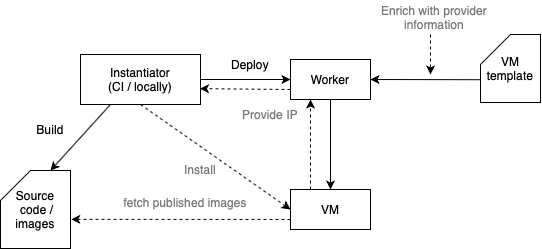

The diagram above was exported from draw.io. Its source (the exported page's mxGraphModel, read from the mxfile embedded in the PNG):
<mxGraphModel dx="572" dy="646" grid="1" gridSize="10" guides="1" tooltips="1" connect="1" arrows="0" fold="1" page="1" pageScale="1" pageWidth="827" pageHeight="1169" math="0" shadow="0">
  <root>
    <mxCell id="0" />
    <mxCell id="1" parent="0" />
    <mxCell id="txrPYkKky2Ga4nU11C4d-1" value="Worker" style="rounded=0;whiteSpace=wrap;html=1;" vertex="1" parent="1">
      <mxGeometry x="310" y="210" width="80" height="40" as="geometry" />
    </mxCell>
    <mxCell id="txrPYkKky2Ga4nU11C4d-2" value="VM" style="rounded=0;whiteSpace=wrap;html=1;" vertex="1" parent="1">
      <mxGeometry x="310" y="340" width="80" height="40" as="geometry" />
    </mxCell>
    <mxCell id="txrPYkKky2Ga4nU11C4d-4" value="VM template" style="shape=card;whiteSpace=wrap;html=1;" vertex="1" parent="1">
      <mxGeometry x="500" y="185" width="60" height="68" as="geometry" />
    </mxCell>
    <mxCell id="txrPYkKky2Ga4nU11C4d-5" value="" style="endArrow=classic;html=1;exitX=0;exitY=0.665;exitDx=0;exitDy=0;exitPerimeter=0;entryX=1;entryY=0.5;entryDx=0;entryDy=0;" edge="1" parent="1" source="txrPYkKky2Ga4nU11C4d-4" target="txrPYkKky2Ga4nU11C4d-1">
      <mxGeometry width="50" height="50" relative="1" as="geometry">
        <mxPoint x="370" y="120" as="sourcePoint" />
        <mxPoint x="400" y="260" as="targetPoint" />
      </mxGeometry>
    </mxCell>
    <mxCell id="txrPYkKky2Ga4nU11C4d-6" value="" style="endArrow=classic;html=1;exitX=0.5;exitY=1;exitDx=0;exitDy=0;entryX=0.5;entryY=0;entryDx=0;entryDy=0;" edge="1" parent="1" source="txrPYkKky2Ga4nU11C4d-1" target="txrPYkKky2Ga4nU11C4d-2">
      <mxGeometry width="50" height="50" relative="1" as="geometry">
        <mxPoint x="400" y="243" as="sourcePoint" />
        <mxPoint x="480" y="243" as="targetPoint" />
      </mxGeometry>
    </mxCell>
    <mxCell id="txrPYkKky2Ga4nU11C4d-7" value="Instantiator&lt;br&gt;(CI / locally)" style="rounded=0;whiteSpace=wrap;html=1;" vertex="1" parent="1">
      <mxGeometry x="100" y="205" width="120" height="50" as="geometry" />
    </mxCell>
    <mxCell id="txrPYkKky2Ga4nU11C4d-8" value="" style="endArrow=classic;html=1;exitX=1;exitY=0.5;exitDx=0;exitDy=0;entryX=0;entryY=0.5;entryDx=0;entryDy=0;" edge="1" parent="1" source="txrPYkKky2Ga4nU11C4d-7" target="txrPYkKky2Ga4nU11C4d-1">
      <mxGeometry width="50" height="50" relative="1" as="geometry">
        <mxPoint x="400" y="243" as="sourcePoint" />
        <mxPoint x="480" y="243" as="targetPoint" />
      </mxGeometry>
    </mxCell>
    <mxCell id="txrPYkKky2Ga4nU11C4d-9" value="Deploy" style="text;html=1;strokeColor=none;fillColor=none;align=center;verticalAlign=middle;whiteSpace=wrap;rounded=0;" vertex="1" parent="1">
      <mxGeometry x="250" y="205" width="40" height="20" as="geometry" />
    </mxCell>
    <mxCell id="txrPYkKky2Ga4nU11C4d-10" value="" style="endArrow=classic;html=1;exitX=0;exitY=0.75;exitDx=0;exitDy=0;entryX=0.996;entryY=0.683;entryDx=0;entryDy=0;entryPerimeter=0;dashed=1;" edge="1" parent="1" source="txrPYkKky2Ga4nU11C4d-1" target="txrPYkKky2Ga4nU11C4d-7">
      <mxGeometry width="50" height="50" relative="1" as="geometry">
        <mxPoint x="230" y="240" as="sourcePoint" />
        <mxPoint x="240" y="280" as="targetPoint" />
      </mxGeometry>
    </mxCell>
    <mxCell id="txrPYkKky2Ga4nU11C4d-11" value="" style="endArrow=classic;html=1;exitX=0.5;exitY=1;exitDx=0;exitDy=0;entryX=0;entryY=0.5;entryDx=0;entryDy=0;dashed=1;" edge="1" parent="1" source="txrPYkKky2Ga4nU11C4d-7" target="txrPYkKky2Ga4nU11C4d-2">
      <mxGeometry width="50" height="50" relative="1" as="geometry">
        <mxPoint x="230" y="240" as="sourcePoint" />
        <mxPoint x="320" y="240" as="targetPoint" />
      </mxGeometry>
    </mxCell>
    <mxCell id="txrPYkKky2Ga4nU11C4d-12" value="Provide IP" style="text;html=1;strokeColor=none;fillColor=none;align=center;verticalAlign=middle;whiteSpace=wrap;rounded=0;fontColor=#787878;" vertex="1" parent="1">
      <mxGeometry x="260" y="255" width="60" height="20" as="geometry" />
    </mxCell>
    <mxCell id="txrPYkKky2Ga4nU11C4d-13" value="" style="endArrow=classic;html=1;exitX=0.25;exitY=0;exitDx=0;exitDy=0;entryX=0.25;entryY=1;entryDx=0;entryDy=0;dashed=1;" edge="1" parent="1" source="txrPYkKky2Ga4nU11C4d-2" target="txrPYkKky2Ga4nU11C4d-1">
      <mxGeometry width="50" height="50" relative="1" as="geometry">
        <mxPoint x="320" y="250" as="sourcePoint" />
        <mxPoint x="229.51999999999998" y="249.14999999999998" as="targetPoint" />
      </mxGeometry>
    </mxCell>
    <mxCell id="txrPYkKky2Ga4nU11C4d-15" value="Install" style="text;html=1;strokeColor=none;fillColor=none;align=center;verticalAlign=middle;whiteSpace=wrap;rounded=0;fontColor=#787878;" vertex="1" parent="1">
      <mxGeometry x="190" y="310" width="60" height="20" as="geometry" />
    </mxCell>
    <mxCell id="txrPYkKky2Ga4nU11C4d-17" value="" style="endArrow=classic;html=1;dashed=1;fontColor=#787878;" edge="1" parent="1">
      <mxGeometry width="50" height="50" relative="1" as="geometry">
        <mxPoint x="450" y="185" as="sourcePoint" />
        <mxPoint x="450" y="225" as="targetPoint" />
      </mxGeometry>
    </mxCell>
    <mxCell id="txrPYkKky2Ga4nU11C4d-18" value="Enrich with provider information" style="text;html=1;strokeColor=none;fillColor=none;align=center;verticalAlign=middle;whiteSpace=wrap;rounded=0;fontColor=#787878;" vertex="1" parent="1">
      <mxGeometry x="369" y="151" width="170" height="35" as="geometry" />
    </mxCell>
    <mxCell id="txrPYkKky2Ga4nU11C4d-20" value="Source &amp;nbsp;code / images" style="shape=card;whiteSpace=wrap;html=1;" vertex="1" parent="1">
      <mxGeometry x="20" y="321" width="70" height="78" as="geometry" />
    </mxCell>
    <mxCell id="txrPYkKky2Ga4nU11C4d-21" value="" style="endArrow=classic;html=1;exitX=0.25;exitY=1;exitDx=0;exitDy=0;entryX=0;entryY=0;entryDx=50;entryDy=0;entryPerimeter=0;" edge="1" parent="1" source="txrPYkKky2Ga4nU11C4d-7" target="txrPYkKky2Ga4nU11C4d-20">
      <mxGeometry width="50" height="50" relative="1" as="geometry">
        <mxPoint x="230.0000000000001" y="240.0000000000001" as="sourcePoint" />
        <mxPoint x="319.9999999999999" y="240.0000000000001" as="targetPoint" />
      </mxGeometry>
    </mxCell>
    <mxCell id="txrPYkKky2Ga4nU11C4d-22" value="Build" style="text;html=1;strokeColor=none;fillColor=none;align=center;verticalAlign=middle;whiteSpace=wrap;rounded=0;" vertex="1" parent="1">
      <mxGeometry x="50" y="270" width="40" height="20" as="geometry" />
    </mxCell>
    <mxCell id="txrPYkKky2Ga4nU11C4d-23" value="" style="endArrow=classic;html=1;exitX=0;exitY=0.75;exitDx=0;exitDy=0;entryX=1.011;entryY=0.626;entryDx=0;entryDy=0;entryPerimeter=0;dashed=1;" edge="1" parent="1" source="txrPYkKky2Ga4nU11C4d-2" target="txrPYkKky2Ga4nU11C4d-20">
      <mxGeometry width="50" height="50" relative="1" as="geometry">
        <mxPoint x="140" y="265.0000000000001" as="sourcePoint" />
        <mxPoint x="100" y="370" as="targetPoint" />
      </mxGeometry>
    </mxCell>
    <mxCell id="txrPYkKky2Ga4nU11C4d-24" value="fetch published images" style="text;html=1;strokeColor=none;fillColor=none;align=center;verticalAlign=middle;whiteSpace=wrap;rounded=0;fontColor=#787878;" vertex="1" parent="1">
      <mxGeometry x="120" y="343" width="170" height="20" as="geometry" />
    </mxCell>
  </root>
</mxGraphModel>